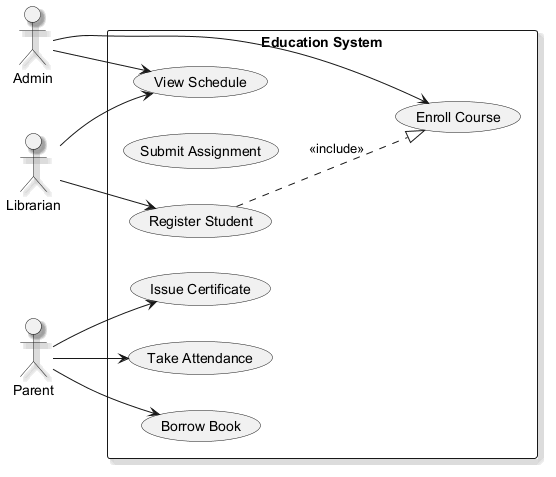

The diagram above was rendered by PlantUML. Its source (embedded in the PNG):
@startuml
skinparam monochrome true
skinparam shadowing true
left to right direction
actor "Admin" as A
actor "Librarian" as L
actor "Parent" as P
rectangle "Education System" {
  usecase "Take Attendance" as UC_TakeAttendance
  usecase "Submit Assignment" as UC_SubmitAssignment
  usecase "Borrow Book" as UC_BorrowBook
  usecase "Register Student" as UC_RegisterStudent
  usecase "Issue Certificate" as UC_IssueCertificate
  usecase "Enroll Course" as UC_EnrollCourse
  usecase "View Schedule" as UC_ViewSchedule
}
A --> UC_EnrollCourse
A --> UC_ViewSchedule
L --> UC_ViewSchedule
L --> UC_RegisterStudent
P --> UC_IssueCertificate
P --> UC_TakeAttendance
P --> UC_BorrowBook
UC_RegisterStudent ..|> UC_EnrollCourse : <<include>>
@enduml